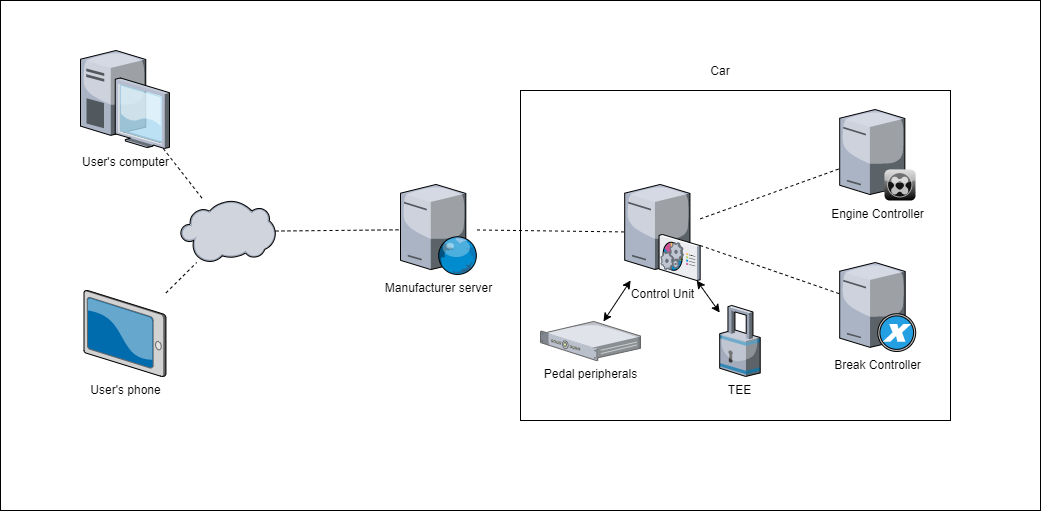

The diagram above was exported from draw.io. Its source (the exported page's mxGraphModel, read from the mxfile embedded in the PNG):
<mxGraphModel dx="1185" dy="635" grid="1" gridSize="10" guides="1" tooltips="1" connect="1" arrows="1" fold="1" page="1" pageScale="1" pageWidth="1100" pageHeight="850" background="#ffffff" math="0" shadow="0">
  <root>
    <mxCell id="0" />
    <mxCell id="1" parent="0" />
    <mxCell id="8lGq4lf9iECTurIg8W2d-1" value="User's computer" style="verticalLabelPosition=bottom;aspect=fixed;html=1;verticalAlign=top;strokeColor=none;align=center;outlineConnect=0;shape=mxgraph.citrix.desktop;" vertex="1" parent="1">
      <mxGeometry x="90" y="50" width="89" height="98" as="geometry" />
    </mxCell>
    <mxCell id="8lGq4lf9iECTurIg8W2d-2" value="User's phone" style="verticalLabelPosition=bottom;aspect=fixed;html=1;verticalAlign=top;strokeColor=none;align=center;outlineConnect=0;shape=mxgraph.citrix.tablet_2;" vertex="1" parent="1">
      <mxGeometry x="93.5" y="290" width="82" height="86" as="geometry" />
    </mxCell>
    <mxCell id="8lGq4lf9iECTurIg8W2d-3" value="Control Unit&lt;br&gt;" style="verticalLabelPosition=bottom;aspect=fixed;html=1;verticalAlign=top;strokeColor=none;align=center;outlineConnect=0;shape=mxgraph.citrix.command_center;labelBorderColor=none;labelBackgroundColor=none;" vertex="1" parent="1">
      <mxGeometry x="634.2" y="183.95" width="75.5" height="96" as="geometry" />
    </mxCell>
    <mxCell id="8lGq4lf9iECTurIg8W2d-6" value="TEE" style="verticalLabelPosition=bottom;aspect=fixed;html=1;verticalAlign=top;strokeColor=none;align=center;outlineConnect=0;shape=mxgraph.citrix.security;labelBackgroundColor=none;gradientColor=none;" vertex="1" parent="1">
      <mxGeometry x="729.2" y="304.95" width="40.5" height="71" as="geometry" />
    </mxCell>
    <mxCell id="8lGq4lf9iECTurIg8W2d-7" value="" style="endArrow=classic;startArrow=classic;html=1;" edge="1" parent="1" source="8lGq4lf9iECTurIg8W2d-6" target="8lGq4lf9iECTurIg8W2d-3">
      <mxGeometry width="50" height="50" relative="1" as="geometry">
        <mxPoint x="729.2" y="470.95" as="sourcePoint" />
        <mxPoint x="779.2" y="420.95" as="targetPoint" />
      </mxGeometry>
    </mxCell>
    <mxCell id="8lGq4lf9iECTurIg8W2d-8" value="Pedal peripherals" style="verticalLabelPosition=bottom;aspect=fixed;html=1;verticalAlign=top;strokeColor=none;align=center;outlineConnect=0;shape=mxgraph.citrix.1u_2u_server;labelBackgroundColor=none;gradientColor=none;" vertex="1" parent="1">
      <mxGeometry x="550" y="320.95000000000005" width="100" height="39.1" as="geometry" />
    </mxCell>
    <mxCell id="8lGq4lf9iECTurIg8W2d-9" value="" style="endArrow=classic;startArrow=classic;html=1;" edge="1" parent="1" source="8lGq4lf9iECTurIg8W2d-8" target="8lGq4lf9iECTurIg8W2d-3">
      <mxGeometry width="50" height="50" relative="1" as="geometry">
        <mxPoint x="600.0038922155688" y="320.95" as="sourcePoint" />
        <mxPoint x="779.2" y="420.95" as="targetPoint" />
      </mxGeometry>
    </mxCell>
    <mxCell id="8lGq4lf9iECTurIg8W2d-10" value="" style="verticalLabelPosition=bottom;aspect=fixed;html=1;verticalAlign=top;strokeColor=none;align=center;outlineConnect=0;shape=mxgraph.citrix.cloud;labelBackgroundColor=none;gradientColor=none;" vertex="1" parent="1">
      <mxGeometry x="190" y="200" width="95" height="62" as="geometry" />
    </mxCell>
    <mxCell id="8lGq4lf9iECTurIg8W2d-11" value="" style="endArrow=none;dashed=1;html=1;" edge="1" parent="1" source="8lGq4lf9iECTurIg8W2d-1" target="8lGq4lf9iECTurIg8W2d-10">
      <mxGeometry width="50" height="50" relative="1" as="geometry">
        <mxPoint x="570" y="480" as="sourcePoint" />
        <mxPoint x="620" y="430" as="targetPoint" />
      </mxGeometry>
    </mxCell>
    <mxCell id="8lGq4lf9iECTurIg8W2d-12" value="" style="endArrow=none;dashed=1;html=1;" edge="1" parent="1" source="8lGq4lf9iECTurIg8W2d-2" target="8lGq4lf9iECTurIg8W2d-10">
      <mxGeometry width="50" height="50" relative="1" as="geometry">
        <mxPoint x="570" y="480" as="sourcePoint" />
        <mxPoint x="620" y="430" as="targetPoint" />
      </mxGeometry>
    </mxCell>
    <mxCell id="8lGq4lf9iECTurIg8W2d-13" value="" style="endArrow=none;dashed=1;html=1;" edge="1" parent="1" source="8lGq4lf9iECTurIg8W2d-3" target="8lGq4lf9iECTurIg8W2d-15">
      <mxGeometry width="50" height="50" relative="1" as="geometry">
        <mxPoint x="859.2" y="210.95" as="sourcePoint" />
        <mxPoint x="909.2" y="160.95" as="targetPoint" />
      </mxGeometry>
    </mxCell>
    <mxCell id="8lGq4lf9iECTurIg8W2d-15" value="Engine Controller" style="verticalLabelPosition=bottom;aspect=fixed;html=1;verticalAlign=top;strokeColor=none;align=center;outlineConnect=0;shape=mxgraph.citrix.xenclient_synchronizer;fillColor=#CCCCCC;gradientColor=#000000;gradientDirection=south;labelBackgroundColor=none;" vertex="1" parent="1">
      <mxGeometry x="849.2" y="109" width="76" height="91" as="geometry" />
    </mxCell>
    <mxCell id="8lGq4lf9iECTurIg8W2d-16" value="Break Controller&lt;br&gt;" style="verticalLabelPosition=bottom;aspect=fixed;html=1;verticalAlign=top;strokeColor=none;align=center;outlineConnect=0;shape=mxgraph.citrix.xencenter;labelBackgroundColor=none;gradientColor=none;" vertex="1" parent="1">
      <mxGeometry x="849.2" y="262" width="76" height="89" as="geometry" />
    </mxCell>
    <mxCell id="8lGq4lf9iECTurIg8W2d-17" value="" style="endArrow=none;dashed=1;html=1;" edge="1" parent="1" source="8lGq4lf9iECTurIg8W2d-3" target="8lGq4lf9iECTurIg8W2d-16">
      <mxGeometry width="50" height="50" relative="1" as="geometry">
        <mxPoint x="729.2" y="470.95" as="sourcePoint" />
        <mxPoint x="779.2" y="420.95" as="targetPoint" />
      </mxGeometry>
    </mxCell>
    <mxCell id="8lGq4lf9iECTurIg8W2d-18" value="Manufacturer server" style="verticalLabelPosition=bottom;aspect=fixed;html=1;verticalAlign=top;strokeColor=none;align=center;outlineConnect=0;shape=mxgraph.citrix.web_server;labelBackgroundColor=none;gradientColor=none;" vertex="1" parent="1">
      <mxGeometry x="410" y="183.95" width="76.5" height="90" as="geometry" />
    </mxCell>
    <mxCell id="8lGq4lf9iECTurIg8W2d-19" value="" style="endArrow=none;dashed=1;html=1;" edge="1" parent="1" source="8lGq4lf9iECTurIg8W2d-10" target="8lGq4lf9iECTurIg8W2d-18">
      <mxGeometry width="50" height="50" relative="1" as="geometry">
        <mxPoint x="460" y="330" as="sourcePoint" />
        <mxPoint x="510" y="280" as="targetPoint" />
      </mxGeometry>
    </mxCell>
    <mxCell id="8lGq4lf9iECTurIg8W2d-20" value="" style="endArrow=none;dashed=1;html=1;" edge="1" parent="1" source="8lGq4lf9iECTurIg8W2d-18" target="8lGq4lf9iECTurIg8W2d-3">
      <mxGeometry width="50" height="50" relative="1" as="geometry">
        <mxPoint x="460" y="330" as="sourcePoint" />
        <mxPoint x="510" y="280" as="targetPoint" />
      </mxGeometry>
    </mxCell>
    <mxCell id="8lGq4lf9iECTurIg8W2d-21" value="" style="rounded=0;whiteSpace=wrap;html=1;labelBackgroundColor=none;gradientColor=none;fillColor=none;align=center;" vertex="1" parent="1">
      <mxGeometry x="530" y="90" width="430" height="330" as="geometry" />
    </mxCell>
    <mxCell id="8lGq4lf9iECTurIg8W2d-22" value="Car" style="text;html=1;strokeColor=none;fillColor=none;align=center;verticalAlign=middle;whiteSpace=wrap;rounded=0;labelBackgroundColor=none;" vertex="1" parent="1">
      <mxGeometry x="709.7" y="60" width="40" height="20" as="geometry" />
    </mxCell>
    <mxCell id="8lGq4lf9iECTurIg8W2d-23" value="" style="rounded=0;whiteSpace=wrap;html=1;labelBackgroundColor=none;fillColor=none;gradientColor=none;" vertex="1" parent="1">
      <mxGeometry x="10" width="1040" height="510" as="geometry" />
    </mxCell>
  </root>
</mxGraphModel>